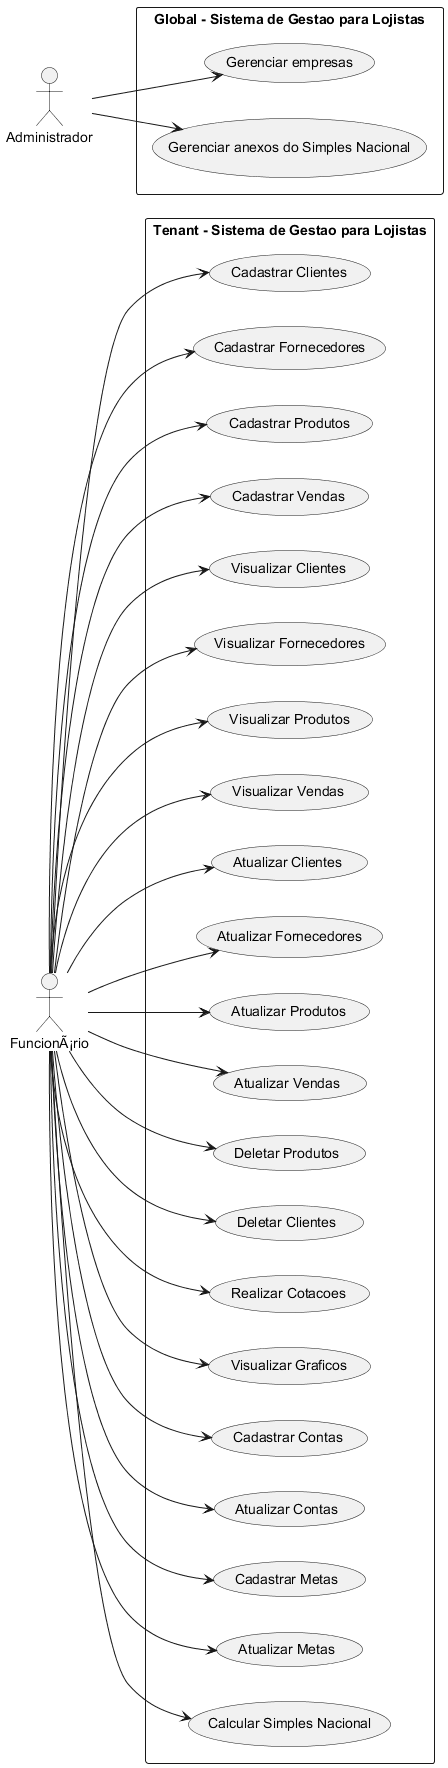

The diagram above was rendered by PlantUML. Its source (embedded in the PNG):
@startuml
left to right direction

actor "FuncionÃ¡rio" as Funcionario
actor "Administrador" as Admin

rectangle "Tenant - Sistema de Gestao para Lojistas" {
    Funcionario --> (Cadastrar Clientes)
    Funcionario --> (Cadastrar Fornecedores)
    Funcionario --> (Cadastrar Produtos)
    Funcionario --> (Cadastrar Vendas)

    Funcionario --> (Visualizar Clientes)
    Funcionario --> (Visualizar Fornecedores)
    Funcionario --> (Visualizar Produtos)
    Funcionario --> (Visualizar Vendas)

    Funcionario --> (Atualizar Clientes)
    Funcionario --> (Atualizar Fornecedores)
    Funcionario --> (Atualizar Produtos)
    Funcionario --> (Atualizar Vendas)

    Funcionario --> (Deletar Produtos)
    Funcionario --> (Deletar Clientes)

    Funcionario --> (Realizar Cotacoes)
    Funcionario --> (Visualizar Graficos)
    Funcionario --> (Cadastrar Contas)
    Funcionario --> (Atualizar Contas)
    Funcionario --> (Cadastrar Metas)
    Funcionario --> (Atualizar Metas)
    Funcionario --> (Calcular Simples Nacional)




    
   
}
rectangle "Global - Sistema de Gestao para Lojistas" {
    Admin --> (Gerenciar empresas)
    Admin --> (Gerenciar anexos do Simples Nacional)

}
@enduml